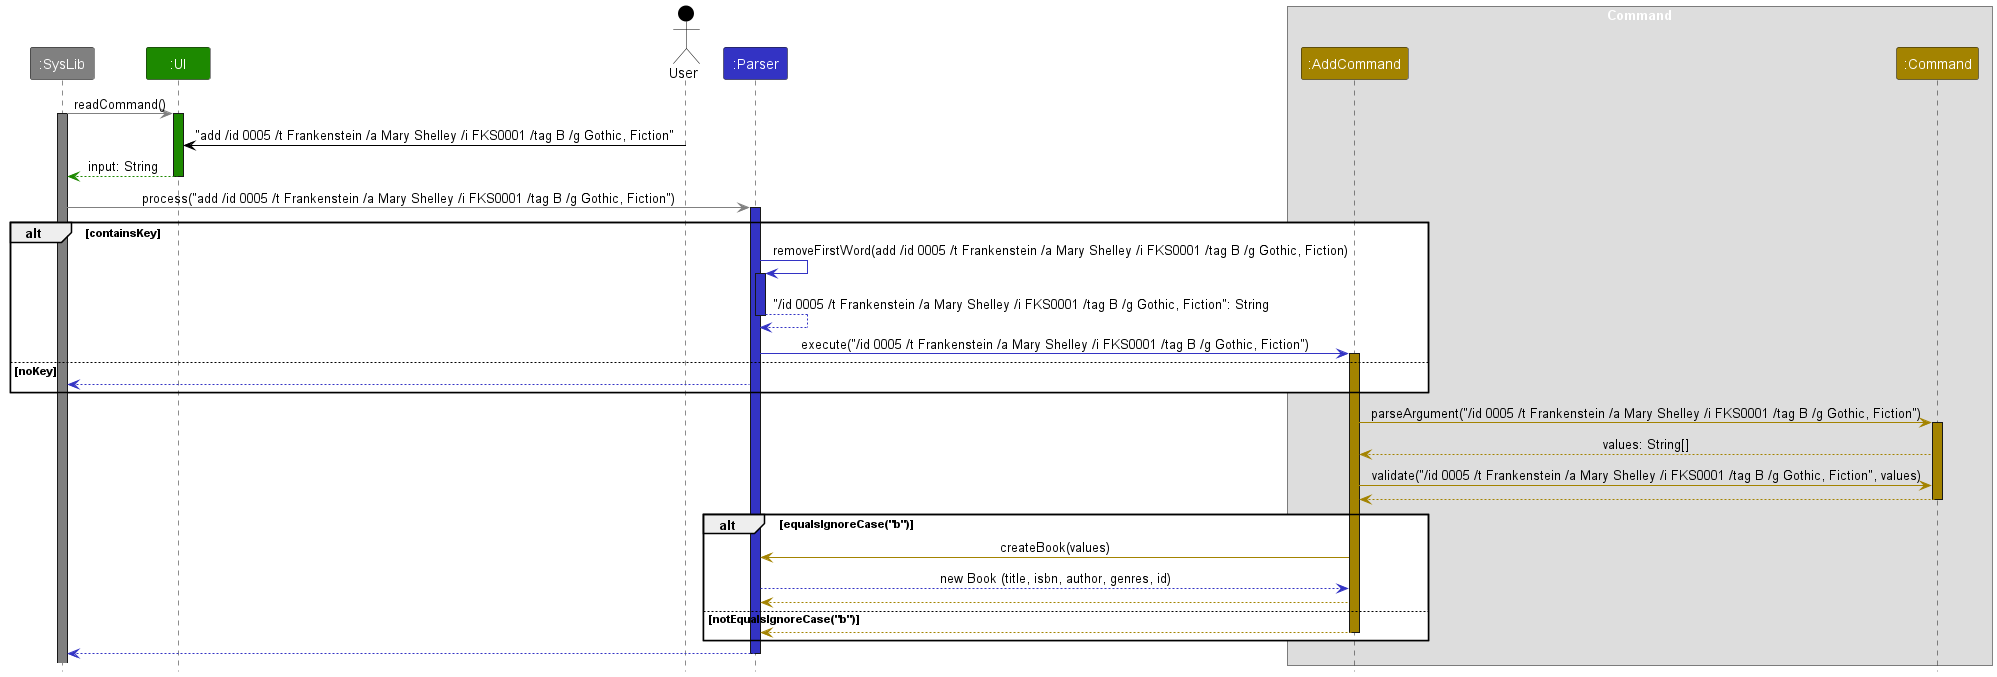

The diagram above was rendered by PlantUML. Its source (embedded in the PNG):
@startuml
!include Style.puml
skinparam ArrowFontStyle plain

participant ":SysLib" as SYSLIB SYSLIB_COLOR
participant ":UI" as UI UI_COLOR
actor User as USER USER_COLOR
participant ":Parser" as PARSER PARSER_COLOR

box Command
participant ":AddCommand" as ADDCOMMAND COMMAND_COLOR
participant ":Command" as COMMAND COMMAND_COLOR
end box

SYSLIB -[SYSLIB_COLOR]> UI : readCommand()
activate SYSLIB SYSLIB_COLOR
activate UI UI_COLOR

USER -[USER_COLOR]> UI : "add /id 0005 /t Frankenstein /a Mary Shelley /i FKS0001 /tag B /g Gothic, Fiction"

UI --[UI_COLOR]> SYSLIB : input: String
deactivate UI

SYSLIB -[SYSLIB_COLOR]> PARSER : process("add /id 0005 /t Frankenstein /a Mary Shelley /i FKS0001 /tag B /g Gothic, Fiction")
activate PARSER PARSER_COLOR

alt containsKey
    PARSER-[PARSER_COLOR]> PARSER: removeFirstWord(add /id 0005 /t Frankenstein /a Mary Shelley /i FKS0001 /tag B /g Gothic, Fiction)
    activate PARSER PARSER_COLOR
    PARSER --[PARSER_COLOR]> PARSER : "/id 0005 /t Frankenstein /a Mary Shelley /i FKS0001 /tag B /g Gothic, Fiction": String
    deactivate PARSER

    PARSER -[PARSER_COLOR]> ADDCOMMAND : execute("/id 0005 /t Frankenstein /a Mary Shelley /i FKS0001 /tag B /g Gothic, Fiction")
    activate ADDCOMMAND COMMAND_COLOR
else noKey
    PARSER --[PARSER_COLOR]> SYSLIB
end

ADDCOMMAND -[COMMAND_COLOR]> COMMAND : parseArgument("/id 0005 /t Frankenstein /a Mary Shelley /i FKS0001 /tag B /g Gothic, Fiction")
activate COMMAND COMMAND_COLOR
COMMAND --[COMMAND_COLOR]> ADDCOMMAND : values: String[]

ADDCOMMAND -[COMMAND_COLOR]> COMMAND : validate("/id 0005 /t Frankenstein /a Mary Shelley /i FKS0001 /tag B /g Gothic, Fiction", values)
COMMAND --[COMMAND_COLOR]> ADDCOMMAND
deactivate COMMAND

alt equalsIgnoreCase("b")
    ADDCOMMAND -[COMMAND_COLOR]> PARSER : createBook(values)
    PARSER --[PARSER_COLOR]> ADDCOMMAND : new Book (title, isbn, author, genres, id)
    ADDCOMMAND --[COMMAND_COLOR]> PARSER
else notEqualsIgnoreCase("b")
    ADDCOMMAND --[COMMAND_COLOR]> PARSER
    deactivate ADDCOMMAND
end

PARSER --[PARSER_COLOR]> SYSLIB
deactivate PARSER

@enduml